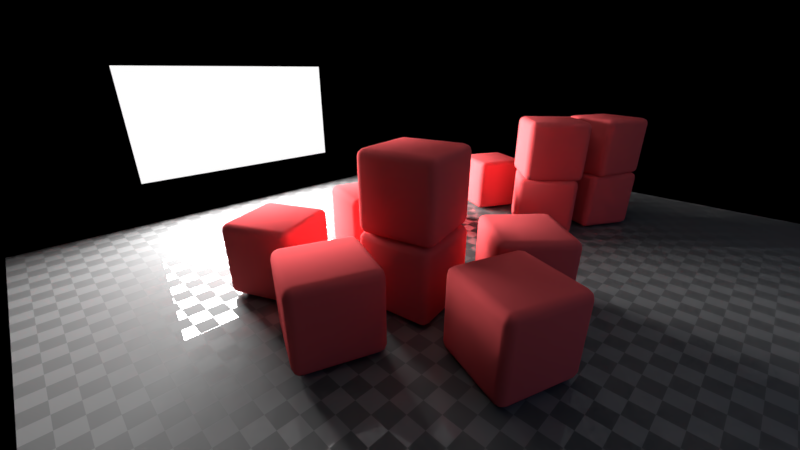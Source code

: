 # Source: light_area.blend  (saved by Blender 2.93.20; exported with 4.5.12 LTS)
import bpy
from mathutils import Matrix  # noqa: F401  (used for matrix-valued properties, if any)

bpy.ops.wm.read_factory_settings(use_empty=True)
scene = bpy.context.scene
scene.name = 'Scene'

# ---- collections
col_collection_1 = bpy.data.collections.new('Collection 1'); scene.collection.children.link(col_collection_1)

# ---- images (referenced by path relative to the original .blend; pixels are not part of the script)
import os
ASSET_DIR = os.environ.get("B2B_ASSET_DIR", "")  # directory of the original .blend (textures are referenced by path, not embedded)
HERE = os.path.dirname(os.path.abspath(__file__))  # packed textures are extracted next to this script under _unpacked/

def load_image(name, relpath, width, height, colorspace="sRGB"):
    """Load a texture the original file referenced (path relative to the .blend, or extracted next to this script)."""
    p = next((c for c in (os.path.join(HERE, relpath), os.path.join(ASSET_DIR, relpath)) if relpath and os.path.exists(c)), "")
    if p:
        img = bpy.data.images.load(p, check_existing=True)
        img.name = name
    else:  # same state as the original file: an image datablock whose file is absent (Cycles renders it pink)
        img = bpy.data.images.new(name, width, height)
        img.source = "FILE"
        img.filepath = "//" + (relpath or name)
    img.colorspace_settings.name = colorspace
    return img
img_checker_rough_png = load_image('checker_rough.png', 'checker_rough.png', 1024, 1024, 'sRGB')
img_checker_png = load_image('checker.png', 'checker.png', 1024, 1024, 'sRGB')

# ---- materials (node trees are filled in below, after node groups)
mat_material_002 = bpy.data.materials.new('Material.002')
mat_material_002.alpha_threshold = 0.0
mat_material_002.use_transparent_shadow = False
mat_material_002.roughness = 0.5
mat_checker = bpy.data.materials.new('Checker')
mat_checker.alpha_threshold = 0.0
mat_checker.use_transparent_shadow = False
mat_checker.roughness = 0.5
mat_material_003 = bpy.data.materials.new('Material.003')
mat_material_003.alpha_threshold = 0.0
mat_material_003.use_transparent_shadow = False
mat_material_003.roughness = 0.5

# ---- material node trees
mat_material_002.use_nodes = True; mat_material_002.node_tree.nodes.clear()
_N = mat_material_002.node_tree.nodes; _L = mat_material_002.node_tree.links
n0 = _N.new('ShaderNodeOutputMaterial'); n0.name = 'Material Output'; n0.location = (300, 300)
n1 = _N.new('ShaderNodeBsdfDiffuse'); n1.name = 'Diffuse BSDF'; n1.location = (10, 300)
n1.inputs[0].default_value = (0.7874, 0.1064, 0.1136, 1.0)
n1.inputs[1].default_value = 0.1
_L.new(n1.outputs[0], n0.inputs[0])
n0.is_active_output = True
mat_checker.use_nodes = True; mat_checker.node_tree.nodes.clear()
_N = mat_checker.node_tree.nodes; _L = mat_checker.node_tree.links
n0 = _N.new('ShaderNodeTexImage'); n0.name = 'Image Texture.001'; n0.location = (-223, 76)
n0.width = 140
n0.image = img_checker_rough_png
n1 = _N.new('ShaderNodeTexImage'); n1.name = 'Image Texture'; n1.location = (-395, 385)
n1.width = 160
n1.image = img_checker_png
n2 = _N.new('ShaderNodeTexChecker'); n2.name = 'Checker Texture'; n2.location = (-54, 530)
n2.inputs[1].default_value = (0.09183, 0.09183, 0.09183, 1.0)
n3 = _N.new('ShaderNodeValue'); n3.name = 'Value'; n3.location = (-264, 517)
n3.outputs[0].default_value = 50.0
n4 = _N.new('ShaderNodeOutputMaterial'); n4.name = 'Material Output'; n4.location = (477, 379)
n5 = _N.new('ShaderNodeBsdfPrincipled'); n5.name = 'Principled BSDF'; n5.location = (177, 376)
n5.distribution = 'GGX'
n5.subsurface_method = 'BURLEY'
n5.inputs[3].default_value = 1.45
n5.inputs[27].default_value = (0.0, 0.0, 0.0, 1.0)
n5.inputs[28].default_value = 1.0
n6 = _N.new('ShaderNodeTexChecker'); n6.name = 'Checker Texture.001'; n6.location = (-62, 349)
n6.inputs[2].default_value = (0.0, 0.0, 0.0, 1.0)
_L.new(n3.outputs[0], n2.inputs[3])
_L.new(n3.outputs[0], n6.inputs[3])
_L.new(n5.outputs[0], n4.inputs[0])
_L.new(n2.outputs[0], n5.inputs[0])
_L.new(n6.outputs[0], n5.inputs[2])
n4.is_active_output = True
mat_material_003.use_nodes = True; mat_material_003.node_tree.nodes.clear()
_N = mat_material_003.node_tree.nodes; _L = mat_material_003.node_tree.links
n0 = _N.new('ShaderNodeOutputMaterial'); n0.name = 'Material Output'; n0.location = (300, 300)
n1 = _N.new('ShaderNodeEmission'); n1.name = 'Emission'; n1.location = (10, 300)
_L.new(n1.outputs[0], n0.inputs[0])
n0.is_active_output = True

# ---- world
world_world = bpy.data.worlds.new('World'); scene.world = world_world
world_world.use_nodes = True; world_world.node_tree.nodes.clear()
_N = world_world.node_tree.nodes; _L = world_world.node_tree.links
n0 = _N.new('ShaderNodeOutputWorld'); n0.name = 'World Output'; n0.location = (300, 300)
n1 = _N.new('ShaderNodeBackground'); n1.name = 'Background'; n1.location = (10, 300)
n2 = _N.new('ShaderNodeTexSky'); n2.name = 'Sky Texture'; n2.location = (-274, 318)
n2.sky_type = 'HOSEK_WILKIE'
_L.new(n1.outputs[0], n0.inputs[0])
_L.new(n2.outputs[0], n1.inputs[0])
n0.is_active_output = True
world_world.color = (0.05088, 0.05088, 0.05088)
world_world.use_sun_shadow = False
world_world.sun_shadow_jitter_overblur = 0.0
world_world.cycles.sampling_method = 'MANUAL'

# ---- cameras
cam_camera = bpy.data.cameras.new('Camera')
cam_camera.clip_end = 200.0
cam_camera.lens = 15.0
cam_camera.sensor_width = 32.0
cam_camera.sensor_height = 18.0
cam_camera.ortho_scale = 7.314
cam_camera.dof.focus_distance = 0.0
cam_camera.dof.aperture_fstop = 128.0

# ---- lights
light_lamp = bpy.data.lights.new('Lamp', 'AREA')
light_lamp.transmission_factor = 0.0
light_lamp.cutoff_distance = 30.0
light_lamp.energy = 3927.0
light_lamp.shadow_buffer_clip_start = 1.001
light_lamp.shadow_soft_size = 3.0
light_lamp.shadow_maximum_resolution = 0.006
light_lamp.use_absolute_resolution = True
light_lamp.shape = 'RECTANGLE'
light_lamp.size = 3.0
light_lamp.size_y = 6.0

# ---- meshes
me_cube_001 = bpy.data.meshes.new('Cube.001')
me_cube_001.from_pydata([(-1.0, -1.0, -1.0), (-1.0, -1.0, 1.0), (-1.0, 1.0, -1.0), (-1.0, 1.0, 1.0), (1.0, -1.0, -1.0), (1.0, -1.0, 1.0), (1.0, 1.0, -1.0), (1.0, 1.0, 1.0)], [], [(0, 1, 3, 2), (2, 3, 7, 6), (6, 7, 5, 4), (4, 5, 1, 0), (2, 6, 4, 0), (7, 3, 1, 5)])
me_cube_001.polygons.foreach_set('use_smooth', [True] * 6)
me_cube_001.materials.append(mat_material_002)
me_cube_001.use_remesh_preserve_volume = False
me_cube_001.use_remesh_preserve_attributes = False
me_cube_001.use_mirror_vertex_groups = False
me_cube_001.update()
me_plane_005 = bpy.data.meshes.new('Plane.005')
me_plane_005.from_pydata([(-8.0, 8.0, 0.0), (-8.0, -8.0, 0.0), (8.0, -8.0, 0.0), (8.0, 8.0, 0.0)], [], [(1, 2, 3, 0)])
_uv = me_plane_005.uv_layers.new(name='UVMap')
_uv.uv.foreach_set('vector', [-4.499, -4.499, 5.499, -4.499, 5.499, 5.499, -4.499, 5.499])
me_plane_005.materials.append(mat_checker)
me_plane_005.use_remesh_preserve_volume = False
me_plane_005.use_remesh_preserve_attributes = False
me_plane_005.use_mirror_vertex_groups = False
me_plane_005.update()
me_plane = bpy.data.meshes.new('Plane')
me_plane.from_pydata([(-8.0, -8.0, 0.0), (8.0, -8.0, 0.0), (-8.0, 8.0, 0.0), (8.0, 8.0, 0.0), (-8.0, -8.0, 2.921), (8.0, -8.0, 2.921), (-8.0, 8.0, 2.921), (8.0, 8.0, 2.921), (-8.0, 8.0, 0.0), (-8.0, -8.0, 0.0), (8.0, -8.0, 0.0), (8.0, 8.0, 0.0), (-8.0, 8.0, 4.22), (-8.0, -8.0, 4.22), (8.0, -8.0, 4.22), (8.0, 8.0, 4.22)], [], [(2, 6, 7, 3), (1, 5, 4, 0), (0, 4, 6, 2), (8, 11, 15, 12), (10, 9, 13, 14), (9, 8, 12, 13), (3, 7, 15, 11), (7, 6, 12, 15), (6, 4, 13, 12), (5, 1, 10, 14), (4, 5, 14, 13), (15, 14, 13, 12)])
me_plane.materials.append(mat_checker)
me_plane.use_remesh_preserve_volume = False
me_plane.use_remesh_preserve_attributes = False
me_plane.use_mirror_vertex_groups = False
me_plane.update()
me_plane_003 = bpy.data.meshes.new('Plane.003')
me_plane_003.from_pydata([(-1.0, -1.0, 0.0), (1.0, -1.0, 0.0), (-1.0, 1.0, 0.0), (1.0, 1.0, 0.0)], [], [(0, 1, 3, 2)])
me_plane_003.materials.append(mat_material_003)
me_plane_003.use_remesh_preserve_volume = False
me_plane_003.use_remesh_preserve_attributes = False
me_plane_003.use_mirror_vertex_groups = False
me_plane_003.update()

# ---- objects
ob_cube_012 = bpy.data.objects.new('Cube.012', me_cube_001)
ob_cube_010 = bpy.data.objects.new('Cube.010', me_cube_001)
ob_cube_002 = bpy.data.objects.new('Cube.002', me_cube_001)
ob_cube_000 = bpy.data.objects.new('Cube.000', me_cube_001)
ob_plane_001 = bpy.data.objects.new('Plane.001', me_plane_005)
ob_cube_011 = bpy.data.objects.new('Cube.011', me_cube_001)
ob_cube_009 = bpy.data.objects.new('Cube.009', me_cube_001)
ob_cube_008 = bpy.data.objects.new('Cube.008', me_cube_001)
ob_cube_007 = bpy.data.objects.new('Cube.007', me_cube_001)
ob_cube_006 = bpy.data.objects.new('Cube.006', me_cube_001)
ob_cube_005 = bpy.data.objects.new('Cube.005', me_cube_001)
ob_cube_004 = bpy.data.objects.new('Cube.004', me_cube_001)
ob_cube_003 = bpy.data.objects.new('Cube.003', me_cube_001)
ob_cube_001 = bpy.data.objects.new('Cube.001', me_cube_001)
ob_plane = bpy.data.objects.new('Plane', me_plane)
ob_lamp = bpy.data.objects.new('Lamp', light_lamp)
ob_plane_002 = bpy.data.objects.new('Plane.002', me_plane_003)
ob_camera = bpy.data.objects.new('Camera', cam_camera)

# ---- transforms, parenting, visibility, modifiers, constraints
ob_cube_012.location = (-2.474, -1.525, 0.7175)
ob_cube_012.rotation_euler = (0.0, -0.0, -1.836)
ob_cube_012.scale = (0.72, 0.72, 0.72)
ob_cube_012.lineart.crease_threshold = 0.0
_m = ob_cube_012.modifiers.new('Bevel', 'BEVEL')
_m.width = 0.2
_m.width_pct = 0.2
_m.segments = 3
_m.limit_method = 'NONE'
_m.spread = 0.0
ob_cube_010.location = (0.5992, 4.201, 2.124)
ob_cube_010.rotation_euler = (0.0, -0.0, -0.3588)
ob_cube_010.scale = (0.72, 0.72, 0.72)
ob_cube_010.lineart.crease_threshold = 0.0
_m = ob_cube_010.modifiers.new('Bevel', 'BEVEL')
_m.width = 0.2
_m.width_pct = 0.2
_m.segments = 3
_m.limit_method = 'NONE'
_m.spread = 0.0
ob_cube_002.location = (-0.1654, 2.673, 2.13)
ob_cube_002.rotation_euler = (0.0, -0.0, -0.8644)
ob_cube_002.scale = (0.72, 0.72, 0.72)
ob_cube_002.lineart.crease_threshold = 0.0
_m = ob_cube_002.modifiers.new('Bevel', 'BEVEL')
_m.width = 0.2
_m.width_pct = 0.2
_m.segments = 3
_m.limit_method = 'NONE'
_m.spread = 0.0
ob_cube_000.location = (-0.1095, -2.527, 2.156)
ob_cube_000.rotation_euler = (0.0, -0.0, 0.2314)
ob_cube_000.scale = (0.72, 0.72, 0.72)
ob_cube_000.lineart.crease_threshold = 0.0
_m = ob_cube_000.modifiers.new('Bevel', 'BEVEL')
_m.width = 0.2
_m.width_pct = 0.2
_m.segments = 3
_m.limit_method = 'NONE'
_m.spread = 0.0
ob_plane_001.location = (0.0, 0.0, -0.05229)
ob_plane_001.lineart.crease_threshold = 0.0
ob_cube_011.location = (0.5992, 4.201, 0.7175)
ob_cube_011.rotation_euler = (0.0, -0.0, -0.5228)
ob_cube_011.scale = (0.72, 0.72, 0.72)
ob_cube_011.lineart.crease_threshold = 0.0
_m = ob_cube_011.modifiers.new('Bevel', 'BEVEL')
_m.width = 0.2
_m.width_pct = 0.2
_m.segments = 3
_m.limit_method = 'NONE'
_m.spread = 0.0
ob_cube_009.location = (-0.1095, -2.527, 0.7175)
ob_cube_009.rotation_euler = (0.0, -0.0, 0.1585)
ob_cube_009.scale = (0.72, 0.72, 0.72)
ob_cube_009.lineart.crease_threshold = 0.0
_m = ob_cube_009.modifiers.new('Bevel', 'BEVEL')
_m.width = 0.2
_m.width_pct = 0.2
_m.segments = 3
_m.limit_method = 'NONE'
_m.spread = 0.0
ob_cube_008.location = (-2.37, -3.97, 0.7175)
ob_cube_008.rotation_euler = (0.0, -0.0, 0.4469)
ob_cube_008.scale = (0.72, 0.72, 0.72)
ob_cube_008.lineart.crease_threshold = 0.0
_m = ob_cube_008.modifiers.new('Bevel', 'BEVEL')
_m.width = 0.2
_m.width_pct = 0.2
_m.segments = 3
_m.limit_method = 'NONE'
_m.spread = 0.0
ob_cube_007.location = (-0.2487, -4.315, 0.7175)
ob_cube_007.rotation_euler = (0.0, -0.0, 1.208)
ob_cube_007.scale = (0.72, 0.72, 0.72)
ob_cube_007.lineart.crease_threshold = 0.0
_m = ob_cube_007.modifiers.new('Bevel', 'BEVEL')
_m.width = 0.2
_m.width_pct = 0.2
_m.segments = 3
_m.limit_method = 'NONE'
_m.spread = 0.0
ob_cube_006.location = (-2.321, 3.422, 0.7175)
ob_cube_006.rotation_euler = (0.0, -0.0, -0.4558)
ob_cube_006.scale = (0.72, 0.72, 0.72)
ob_cube_006.lineart.crease_threshold = 0.0
_m = ob_cube_006.modifiers.new('Bevel', 'BEVEL')
_m.width = 0.2
_m.width_pct = 0.2
_m.segments = 3
_m.limit_method = 'NONE'
_m.spread = 0.0
ob_cube_005.location = (-2.474, 0.8343, 0.7175)
ob_cube_005.rotation_euler = (0.0, -0.0, -1.216)
ob_cube_005.scale = (0.72, 0.72, 0.72)
ob_cube_005.lineart.crease_threshold = 0.0
_m = ob_cube_005.modifiers.new('Bevel', 'BEVEL')
_m.width = 0.2
_m.width_pct = 0.2
_m.segments = 3
_m.limit_method = 'NONE'
_m.spread = 0.0
ob_cube_004.location = (1.257, -1.077, 0.7175)
ob_cube_004.rotation_euler = (0.0, -0.0, -0.7404)
ob_cube_004.scale = (0.72, 0.72, 0.72)
ob_cube_004.lineart.crease_threshold = 0.0
_m = ob_cube_004.modifiers.new('Bevel', 'BEVEL')
_m.width = 0.2
_m.width_pct = 0.2
_m.segments = 3
_m.limit_method = 'NONE'
_m.spread = 0.0
ob_cube_003.location = (-0.1654, 2.673, 0.7175)
ob_cube_003.rotation_euler = (0.0, -0.0, -1.015)
ob_cube_003.scale = (0.72, 0.72, 0.72)
ob_cube_003.lineart.crease_threshold = 0.0
_m = ob_cube_003.modifiers.new('Bevel', 'BEVEL')
_m.width = 0.2
_m.width_pct = 0.2
_m.segments = 3
_m.limit_method = 'NONE'
_m.spread = 0.0
ob_cube_001.location = (2.021, -2.793, 0.7175)
ob_cube_001.rotation_euler = (0.0, -0.0, -0.3499)
ob_cube_001.scale = (0.72, 0.72, 0.72)
ob_cube_001.lineart.crease_threshold = 0.0
_m = ob_cube_001.modifiers.new('Bevel', 'BEVEL')
_m.width = 0.2
_m.width_pct = 0.2
_m.segments = 3
_m.limit_method = 'NONE'
_m.spread = 0.0
ob_plane.location = (0.0, 0.0, -0.05229)
ob_plane.scale = (1.0, 1.0, 2.0)
ob_plane.lineart.crease_threshold = 0.0
ob_lamp.location = (-7.972, -2.0, 2.603)
ob_lamp.rotation_euler = (0.0, -1.571, 0.0)
ob_lamp.lock_rotations_4d = False
ob_lamp.empty_display_type = 'ARROWS'
ob_lamp.color = (0.0, 0.0, 0.0, 0.0)
ob_lamp.lineart.crease_threshold = 0.0
ob_plane_002.parent = ob_lamp
ob_plane_002.location = (7.468e-10, 0.0, 0.01708)
ob_plane_002.rotation_euler = (3.142, 8.742e-08, 3.821e-15)
ob_plane_002.scale = (1.49, 2.996, 1.49)
ob_plane_002.lineart.crease_threshold = 0.0
ob_camera.location = (4.0, -7.0, 4.0)
ob_camera.rotation_euler = (1.178, -0.0, 0.7854)
ob_camera.lock_rotations_4d = False
ob_camera.empty_display_type = 'ARROWS'
ob_camera.color = (0.0, 0.0, 0.0, 0.0)
ob_camera.display_type = 'WIRE'
ob_camera.lineart.crease_threshold = 0.0

# ---- collection membership
col_collection_1.objects.link(ob_cube_012)
col_collection_1.objects.link(ob_cube_010)
col_collection_1.objects.link(ob_cube_002)
col_collection_1.objects.link(ob_cube_000)
col_collection_1.objects.link(ob_plane_001)
col_collection_1.objects.link(ob_cube_011)
col_collection_1.objects.link(ob_cube_009)
col_collection_1.objects.link(ob_cube_008)
col_collection_1.objects.link(ob_cube_007)
col_collection_1.objects.link(ob_cube_006)
col_collection_1.objects.link(ob_cube_005)
col_collection_1.objects.link(ob_cube_004)
col_collection_1.objects.link(ob_cube_003)
col_collection_1.objects.link(ob_cube_001)
col_collection_1.objects.link(ob_plane)
col_collection_1.objects.link(ob_lamp)
col_collection_1.objects.link(ob_plane_002)
col_collection_1.objects.link(ob_camera)

# ---- scene / render settings (as saved in the file)
scene.camera = ob_camera
scene.frame_start = 1; scene.frame_end = 200; scene.frame_set(0)
scene.render.engine = 'BLENDER_EEVEE_NEXT'
scene.render.resolution_percentage = 50
scene.render.fps = 60
scene.render.dither_intensity = 0.0
scene.render.motion_blur_shutter = 1.0
scene.cycles.use_denoising = False
scene.cycles.samples = 128
scene.cycles.sampling_pattern = 'TABULATED_SOBOL'
scene.cycles.light_sampling_threshold = 0.0
scene.cycles.use_adaptive_sampling = False
scene.cycles.use_light_tree = False
scene.cycles.blur_glossy = 0.0
scene.cycles.sample_clamp_indirect = 0.0
scene.view_settings.view_transform = 'Standard'
bpy.context.view_layer.update()
